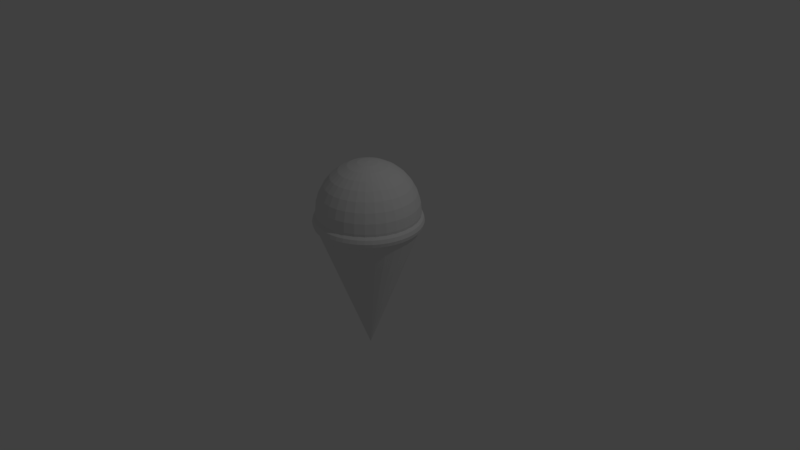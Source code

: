 # Source: Icecream.blend  (saved by Blender 2.79.0; exported with 4.5.12 LTS)
import bpy
from mathutils import Matrix  # noqa: F401  (used for matrix-valued properties, if any)

bpy.ops.wm.read_factory_settings(use_empty=True)
scene = bpy.context.scene
scene.name = 'Scene'

# ---- collections
col_collection_1 = bpy.data.collections.new('Collection 1'); scene.collection.children.link(col_collection_1)

# ---- world
world_world = bpy.data.worlds.new('World'); scene.world = world_world
world_world.color = (0.05088, 0.05088, 0.05088)
world_world.use_sun_shadow = False
world_world.sun_shadow_jitter_overblur = 0.0
world_world.cycles.sampling_method = 'MANUAL'

# ---- cameras
cam_camera = bpy.data.cameras.new('Camera')
cam_camera.clip_end = 100.0
cam_camera.lens = 35.0
cam_camera.sensor_width = 32.0
cam_camera.sensor_height = 18.0
cam_camera.ortho_scale = 7.314
cam_camera.dof.focus_distance = 0.0
cam_camera.dof.aperture_fstop = 128.0

# ---- lights
light_lamp = bpy.data.lights.new('Lamp', 'POINT')
light_lamp.transmission_factor = 0.0
light_lamp.cutoff_distance = 30.0
light_lamp.energy = 100.0
light_lamp.shadow_buffer_clip_start = 1.001
light_lamp.shadow_soft_size = 0.1
light_lamp.shadow_maximum_resolution = 0.006
light_lamp.use_absolute_resolution = True

# ---- meshes
me_cone_001 = bpy.data.meshes.new('Cone.001')
me_cone_001.from_pydata([(0.71, -2.291e-07, -0.5021), (0.6966, -2.366e-07, -0.5521), (0.66, -2.16e-07, -0.4155), (0.6966, -2.215e-07, -0.4521), (0.7039, -0.09267, -0.5021), (0.6906, -0.09093, -0.5521), (0.6544, -0.08615, -0.4155), (0.6906, -0.09093, -0.4521), (0.6858, -0.1838, -0.5021), (0.6729, -0.1803, -0.5521), (0.6375, -0.1708, -0.4155), (0.6729, -0.1803, -0.4521), (0.656, -0.2717, -0.5021), (0.6436, -0.2666, -0.5521), (0.6098, -0.2526, -0.4155), (0.6436, -0.2666, -0.4521), (0.6149, -0.355, -0.5021), (0.6033, -0.3483, -0.5521), (0.5716, -0.33, -0.4155), (0.6033, -0.3483, -0.4521), (0.5633, -0.4322, -0.5021), (0.5527, -0.4241, -0.5521), (0.5236, -0.4018, -0.4155), (0.5527, -0.4241, -0.4521), (0.502, -0.502, -0.5021), (0.4926, -0.4926, -0.5521), (0.4667, -0.4667, -0.4155), (0.4926, -0.4926, -0.4521), (0.4322, -0.5633, -0.5021), (0.4241, -0.5527, -0.5521), (0.4018, -0.5236, -0.4155), (0.4241, -0.5527, -0.4521), (0.355, -0.6149, -0.5021), (0.3483, -0.6033, -0.5521), (0.33, -0.5716, -0.4155), (0.3483, -0.6033, -0.4521), (0.2717, -0.656, -0.5021), (0.2666, -0.6436, -0.5521), (0.2526, -0.6098, -0.4155), (0.2666, -0.6436, -0.4521), (0.1838, -0.6858, -0.5021), (0.1803, -0.6729, -0.5521), (0.1708, -0.6375, -0.4155), (0.1803, -0.6729, -0.4521), (0.09267, -0.7039, -0.5021), (0.09092, -0.6906, -0.5521), (0.08615, -0.6544, -0.4155), (0.09092, -0.6906, -0.4521), (3.684e-08, -0.71, -0.5021), (3.583e-08, -0.6966, -0.5521), (3.306e-08, -0.66, -0.4155), (3.583e-08, -0.6966, -0.4521), (-0.09267, -0.7039, -0.5021), (-0.09093, -0.6906, -0.5521), (-0.08615, -0.6544, -0.4155), (-0.09093, -0.6906, -0.4521), (-0.1838, -0.6858, -0.5021), (-0.1803, -0.6729, -0.5521), (-0.1708, -0.6375, -0.4155), (-0.1803, -0.6729, -0.4521), (-0.2717, -0.656, -0.5021), (-0.2666, -0.6436, -0.5521), (-0.2526, -0.6098, -0.4155), (-0.2666, -0.6436, -0.4521), (-0.355, -0.6149, -0.5021), (-0.3483, -0.6033, -0.5521), (-0.33, -0.5716, -0.4155), (-0.3483, -0.6033, -0.4521), (-0.4322, -0.5633, -0.5021), (-0.4241, -0.5527, -0.5521), (-0.4018, -0.5236, -0.4155), (-0.4241, -0.5527, -0.4521), (-0.502, -0.502, -0.5021), (-0.4926, -0.4926, -0.5521), (-0.4667, -0.4667, -0.4155), (-0.4926, -0.4926, -0.4521), (-0.5633, -0.4322, -0.5021), (-0.5527, -0.4241, -0.5521), (-0.5236, -0.4018, -0.4155), (-0.5527, -0.4241, -0.4521), (-0.6149, -0.355, -0.5021), (-0.6033, -0.3483, -0.5521), (-0.5716, -0.33, -0.4155), (-0.6033, -0.3483, -0.4521), (-0.656, -0.2717, -0.5021), (-0.6436, -0.2666, -0.5521), (-0.6098, -0.2526, -0.4155), (-0.6436, -0.2666, -0.4521), (-0.6858, -0.1838, -0.5021), (-0.6729, -0.1803, -0.5521), (-0.6375, -0.1708, -0.4155), (-0.6729, -0.1803, -0.4521), (-0.7039, -0.09267, -0.5021), (-0.6906, -0.09093, -0.5521), (-0.6544, -0.08615, -0.4155), (-0.6906, -0.09093, -0.4521), (-0.71, -2.911e-07, -0.5021), (-0.6966, -2.975e-07, -0.5521), (-0.66, -2.737e-07, -0.4155), (-0.6966, -2.824e-07, -0.4521), (-0.7039, 0.09267, -0.5021), (-0.6906, 0.09092, -0.5521), (-0.6544, 0.08615, -0.4155), (-0.6906, 0.09092, -0.4521), (-0.6858, 0.1838, -0.5021), (-0.6729, 0.1803, -0.5521), (-0.6375, 0.1708, -0.4155), (-0.6729, 0.1803, -0.4521), (-0.656, 0.2717, -0.5021), (-0.6436, 0.2666, -0.5521), (-0.6098, 0.2526, -0.4155), (-0.6436, 0.2666, -0.4521), (-0.6149, 0.355, -0.5021), (-0.6033, 0.3483, -0.5521), (-0.5716, 0.33, -0.4155), (-0.6033, 0.3483, -0.4521), (-0.5633, 0.4322, -0.5021), (-0.5527, 0.4241, -0.5521), (-0.5236, 0.4018, -0.4155), (-0.5527, 0.4241, -0.4521), (-0.502, 0.502, -0.5021), (-0.4926, 0.4926, -0.5521), (-0.4667, 0.4667, -0.4155), (-0.4926, 0.4926, -0.4521), (-0.4322, 0.5633, -0.5021), (-0.4241, 0.5527, -0.5521), (-0.4018, 0.5236, -0.4155), (-0.4241, 0.5527, -0.4521), (-0.355, 0.6149, -0.5021), (-0.3483, 0.6033, -0.5521), (-0.33, 0.5716, -0.4155), (-0.3483, 0.6033, -0.4521), (-0.2717, 0.656, -0.5021), (-0.2666, 0.6436, -0.5521), (-0.2526, 0.6098, -0.4155), (-0.2666, 0.6436, -0.4521), (-0.1838, 0.6858, -0.5021), (-0.1803, 0.6729, -0.5521), (-0.1708, 0.6375, -0.4155), (-0.1803, 0.6729, -0.4521), (-0.09267, 0.7039, -0.5021), (-0.09093, 0.6906, -0.5521), (-0.08615, 0.6544, -0.4155), (-0.09093, 0.6906, -0.4521), (3.684e-08, 0.71, -0.5021), (3.583e-08, 0.6966, -0.5521), (3.306e-08, 0.66, -0.4155), (3.583e-08, 0.6966, -0.4521), (0.09267, 0.7039, -0.5021), (0.09092, 0.6906, -0.5521), (0.08615, 0.6544, -0.4155), (0.09092, 0.6906, -0.4521), (0.1838, 0.6858, -0.5021), (0.1803, 0.6729, -0.5521), (0.1708, 0.6375, -0.4155), (0.1803, 0.6729, -0.4521), (0.2717, 0.656, -0.5021), (0.2666, 0.6436, -0.5521), (0.2526, 0.6098, -0.4155), (0.2666, 0.6436, -0.4521), (0.355, 0.6149, -0.5021), (0.3483, 0.6033, -0.5521), (0.33, 0.5716, -0.4155), (0.3483, 0.6033, -0.4521), (0.4322, 0.5633, -0.5021), (0.4241, 0.5527, -0.5521), (0.4018, 0.5236, -0.4155), (0.4241, 0.5527, -0.4521), (0.502, 0.502, -0.5021), (0.4926, 0.4926, -0.5521), (0.4667, 0.4667, -0.4155), (0.4926, 0.4926, -0.4521), (0.5633, 0.4322, -0.5021), (0.5527, 0.4241, -0.5521), (0.5236, 0.4018, -0.4155), (0.5527, 0.4241, -0.4521), (0.6149, 0.355, -0.5021), (0.6033, 0.3483, -0.5521), (0.5716, 0.33, -0.4155), (0.6033, 0.3483, -0.4521), (0.656, 0.2717, -0.5021), (0.6436, 0.2666, -0.5521), (0.6098, 0.2526, -0.4155), (0.6436, 0.2666, -0.4521), (0.6858, 0.1838, -0.5021), (0.6729, 0.1803, -0.5521), (0.6375, 0.1708, -0.4155), (0.6729, 0.1803, -0.4521), (0.7039, 0.09267, -0.5021), (0.6906, 0.09092, -0.5521), (0.6544, 0.08615, -0.4155), (0.6906, 0.09092, -0.4521), (-1.677e-08, -0.1307, -1.274), (-1.677e-08, -0.2564, -1.236), (-1.677e-08, -0.3722, -1.174), (-1.677e-08, -0.4738, -1.091), (-1.677e-08, -0.5571, -0.9891), (-1.677e-08, -0.619, -0.8732), (-1.677e-08, -0.6571, -0.7476), (-1.677e-08, -0.67, -0.6169), (0.0255, -0.1282, -1.274), (0.05002, -0.2515, -1.236), (0.07262, -0.3651, -1.174), (0.09243, -0.4647, -1.091), (0.1087, -0.5464, -0.9891), (0.1208, -0.6071, -0.8732), (0.1282, -0.6445, -0.7476), (0.1307, -0.6571, -0.6169), (0.05002, -0.1208, -1.274), (0.09812, -0.2369, -1.236), (0.1424, -0.3439, -1.174), (0.1813, -0.4377, -1.091), (0.2132, -0.5147, -0.9891), (0.2369, -0.5719, -0.8732), (0.2515, -0.6071, -0.7476), (0.2564, -0.619, -0.6169), (0.07262, -0.1087, -1.274), (0.1424, -0.2132, -1.236), (0.2068, -0.3095, -1.174), (0.2632, -0.3939, -1.091), (0.3095, -0.4632, -0.9891), (0.3439, -0.5147, -0.8732), (0.3651, -0.5464, -0.7476), (0.3722, -0.5571, -0.6169), (0.09243, -0.09243, -1.274), (0.1813, -0.1813, -1.236), (0.2632, -0.2632, -1.174), (0.335, -0.335, -1.091), (0.3939, -0.3939, -0.9891), (0.4377, -0.4377, -0.8732), (0.4647, -0.4647, -0.7476), (0.4738, -0.4738, -0.6169), (0.1087, -0.07262, -1.274), (0.2132, -0.1424, -1.236), (0.3095, -0.2068, -1.174), (0.3939, -0.2632, -1.091), (0.4632, -0.3095, -0.9891), (0.5147, -0.3439, -0.8732), (0.5464, -0.3651, -0.7476), (0.5571, -0.3722, -0.6169), (0.1208, -0.05002, -1.274), (0.2369, -0.09812, -1.236), (0.3439, -0.1424, -1.174), (0.4377, -0.1813, -1.091), (0.5147, -0.2132, -0.9891), (0.5719, -0.2369, -0.8732), (0.6071, -0.2515, -0.7476), (0.619, -0.2564, -0.6169), (0.1282, -0.0255, -1.274), (0.2515, -0.05002, -1.236), (0.3651, -0.07262, -1.174), (0.4647, -0.09243, -1.091), (0.5464, -0.1087, -0.9891), (0.6071, -0.1208, -0.8732), (0.6445, -0.1282, -0.7476), (0.6571, -0.1307, -0.6169), (0.1307, -1.268e-07, -1.274), (0.2564, -1.26e-07, -1.236), (0.3722, -1.217e-07, -1.174), (0.4738, -1.041e-07, -1.091), (0.5571, -7.877e-08, -0.9891), (0.619, -1.012e-07, -0.8732), (0.6571, -2.369e-09, -0.7476), (0.67, 7.384e-09, -0.6169), (0.1282, 0.0255, -1.274), (0.2515, 0.05002, -1.236), (0.3651, 0.07262, -1.174), (0.4647, 0.09243, -1.091), (0.5464, 0.1087, -0.9891), (0.6071, 0.1208, -0.8732), (0.6445, 0.1282, -0.7476), (0.6571, 0.1307, -0.6169), (0.1208, 0.05002, -1.274), (0.2369, 0.09812, -1.236), (0.3439, 0.1424, -1.174), (0.4377, 0.1813, -1.091), (0.5147, 0.2132, -0.9891), (0.5719, 0.2369, -0.8732), (0.6071, 0.2515, -0.7476), (0.619, 0.2564, -0.6169), (0.1087, 0.07262, -1.274), (0.2132, 0.1424, -1.236), (0.3095, 0.2068, -1.174), (0.3939, 0.2632, -1.091), (0.4632, 0.3095, -0.9891), (0.5147, 0.3439, -0.8732), (0.5464, 0.3651, -0.7476), (0.5571, 0.3722, -0.6169), (0.09243, 0.09243, -1.274), (0.1813, 0.1813, -1.236), (0.2632, 0.2632, -1.174), (0.335, 0.335, -1.091), (0.3939, 0.3939, -0.9891), (0.4377, 0.4377, -0.8732), (0.4647, 0.4647, -0.7476), (0.4738, 0.4738, -0.6169), (0.07262, 0.1087, -1.274), (0.1424, 0.2132, -1.236), (0.2068, 0.3095, -1.174), (0.2632, 0.3939, -1.091), (0.3095, 0.4632, -0.9891), (0.3439, 0.5147, -0.8732), (0.3651, 0.5464, -0.7476), (0.3722, 0.5571, -0.6169), (0.05002, 0.1208, -1.274), (0.09812, 0.2369, -1.236), (0.1424, 0.3439, -1.174), (0.1813, 0.4377, -1.091), (0.2132, 0.5147, -0.9891), (0.2369, 0.5719, -0.8732), (0.2515, 0.6071, -0.7476), (0.2564, 0.619, -0.6169), (0.0255, 0.1282, -1.274), (0.05002, 0.2515, -1.236), (0.07262, 0.3651, -1.174), (0.09243, 0.4647, -1.091), (0.1087, 0.5464, -0.9891), (0.1208, 0.6071, -0.8732), (0.1282, 0.6445, -0.7476), (0.1307, 0.6571, -0.6169), (-2.16e-08, 0.1307, -1.274), (1.085e-08, 0.2564, -1.236), (8.651e-10, 0.3722, -1.174), (-3.408e-08, 0.4738, -1.091), (-7.401e-08, 0.5571, -0.9891), (2.582e-08, 0.619, -0.8732), (-7.401e-08, 0.6571, -0.7476), (-8.4e-08, 0.67, -0.6169), (-0.0255, 0.1282, -1.274), (-0.05002, 0.2515, -1.236), (-0.07262, 0.3651, -1.174), (-0.09243, 0.4647, -1.091), (-0.1087, 0.5464, -0.9891), (-0.1208, 0.6071, -0.8732), (-0.1282, 0.6445, -0.7476), (-0.1307, 0.6571, -0.6169), (-0.05002, 0.1208, -1.274), (-0.09812, 0.2369, -1.236), (-0.1424, 0.3439, -1.174), (-0.1813, 0.4377, -1.091), (-0.2132, 0.5147, -0.9891), (-0.2369, 0.5719, -0.8732), (-0.2515, 0.6071, -0.7476), (-0.2564, 0.619, -0.6169), (-0.07262, 0.1087, -1.274), (-0.1424, 0.2132, -1.236), (-0.2068, 0.3095, -1.174), (-0.2632, 0.3939, -1.091), (-0.3095, 0.4632, -0.9891), (-0.3439, 0.5147, -0.8732), (-0.3651, 0.5464, -0.7476), (-0.3722, 0.5571, -0.6169), (-1.711e-07, 2.511e-08, -1.287), (-0.09243, 0.09243, -1.274), (-0.1813, 0.1813, -1.236), (-0.2632, 0.2632, -1.174), (-0.335, 0.335, -1.091), (-0.3939, 0.3939, -0.9891), (-0.4377, 0.4377, -0.8732), (-0.4647, 0.4647, -0.7476), (-0.4738, 0.4738, -0.6169), (-0.1087, 0.07262, -1.274), (-0.2132, 0.1424, -1.236), (-0.3095, 0.2068, -1.174), (-0.3939, 0.2632, -1.091), (-0.4632, 0.3095, -0.9891), (-0.5147, 0.3439, -0.8732), (-0.5464, 0.3651, -0.7476), (-0.5571, 0.3722, -0.6169), (-0.1208, 0.05002, -1.274), (-0.2369, 0.09812, -1.236), (-0.3439, 0.1424, -1.174), (-0.4377, 0.1813, -1.091), (-0.5147, 0.2132, -0.9891), (-0.5719, 0.2369, -0.8732), (-0.6071, 0.2515, -0.7476), (-0.619, 0.2564, -0.6169), (-0.1282, 0.0255, -1.274), (-0.2515, 0.05002, -1.236), (-0.3651, 0.07262, -1.174), (-0.4647, 0.09243, -1.091), (-0.5464, 0.1087, -0.9891), (-0.6071, 0.1208, -0.8732), (-0.6445, 0.1282, -0.7476), (-0.6571, 0.1307, -0.6169), (-0.1307, -1.368e-07, -1.274), (-0.2564, -1.51e-07, -1.236), (-0.3722, -1.416e-07, -1.174), (-0.4738, -1.939e-07, -1.091), (-0.5571, -2.086e-07, -0.9891), (-0.619, -7.127e-08, -0.8732), (-0.6571, -2.02e-07, -0.7476), (-0.67, -1.524e-07, -0.6169), (-0.1282, -0.0255, -1.274), (-0.2515, -0.05002, -1.236), (-0.3651, -0.07262, -1.174), (-0.4647, -0.09243, -1.091), (-0.5464, -0.1087, -0.9891), (-0.6071, -0.1208, -0.8732), (-0.6445, -0.1282, -0.7476), (-0.6571, -0.1307, -0.6169), (-0.1208, -0.05002, -1.274), (-0.2369, -0.09812, -1.236), (-0.3439, -0.1424, -1.174), (-0.4377, -0.1813, -1.091), (-0.5147, -0.2132, -0.9891), (-0.5719, -0.2369, -0.8732), (-0.6071, -0.2515, -0.7476), (-0.619, -0.2564, -0.6169), (-0.1087, -0.07262, -1.274), (-0.2132, -0.1424, -1.236), (-0.3095, -0.2068, -1.174), (-0.3939, -0.2632, -1.091), (-0.4632, -0.3095, -0.9891), (-0.5147, -0.3439, -0.8732), (-0.5464, -0.3651, -0.7476), (-0.5571, -0.3722, -0.6169), (-0.09243, -0.09243, -1.274), (-0.1813, -0.1813, -1.236), (-0.2632, -0.2632, -1.174), (-0.335, -0.335, -1.091), (-0.3939, -0.3939, -0.9891), (-0.4377, -0.4377, -0.8732), (-0.4647, -0.4647, -0.7476), (-0.4738, -0.4738, -0.6169), (-0.07262, -0.1087, -1.274), (-0.1424, -0.2132, -1.236), (-0.2068, -0.3095, -1.174), (-0.2632, -0.3939, -1.091), (-0.3095, -0.4632, -0.9891), (-0.3439, -0.5147, -0.8732), (-0.3651, -0.5464, -0.7476), (-0.3722, -0.5571, -0.6169), (-0.05002, -0.1208, -1.274), (-0.09812, -0.2369, -1.236), (-0.1424, -0.3439, -1.174), (-0.1813, -0.4377, -1.091), (-0.2132, -0.5147, -0.9891), (-0.2369, -0.5719, -0.8732), (-0.2515, -0.6071, -0.7476), (-0.2564, -0.619, -0.6169), (-0.0255, -0.1282, -1.274), (-0.05002, -0.2515, -1.236), (-0.07262, -0.3651, -1.174), (-0.09243, -0.4647, -1.091), (-0.1087, -0.5464, -0.9891), (-0.1208, -0.6071, -0.8732), (-0.1282, -0.6445, -0.7476), (-0.1307, -0.6571, -0.6169), (-1.677e-08, -1.024e-07, 1.337), (0.6493, -0.08549, -0.4141), (0.6455, -0.1284, -0.4154), (0.6326, -0.1695, -0.4141), (0.6583, -0.08667, -0.5847), (0.6536, -0.13, -0.5808), (0.6413, -0.1718, -0.5847), (0.608, -0.2518, -0.415), (0.6158, -0.2551, -0.5821), (0.5672, -0.3275, -0.4141), (0.575, -0.332, -0.5847), (0.5473, -0.3657, -0.4154), (0.5196, -0.3987, -0.4141), (0.5541, -0.3703, -0.5808), (0.5268, -0.4042, -0.5847), (0.4653, -0.4653, -0.415), (0.3987, -0.5196, -0.4141), (0.4713, -0.4713, -0.5821), (0.4042, -0.5268, -0.5847), (0.332, -0.575, -0.5847), (0.3703, -0.5541, -0.5808), (0.3275, -0.5672, -0.4141), (0.3657, -0.5473, -0.4154), (0.2518, -0.608, -0.415), (0.2551, -0.6158, -0.5821), (0.1695, -0.6326, -0.4141), (0.1718, -0.6413, -0.5847), (0.1284, -0.6455, -0.4154), (0.13, -0.6536, -0.5808), (0.08667, -0.6583, -0.5847), (0.08549, -0.6493, -0.4141), (3.356e-08, -0.6666, -0.5821), (3.292e-08, -0.658, -0.415), (-0.08667, -0.6583, -0.5847), (-0.08549, -0.6493, -0.4141), (-0.1284, -0.6455, -0.4154), (-0.1695, -0.6326, -0.4141), (-0.13, -0.6536, -0.5808), (-0.1718, -0.6413, -0.5847), (-0.2518, -0.608, -0.415), (-0.3987, -0.5196, -0.4141), (-0.332, -0.575, -0.5847), (-0.3703, -0.5541, -0.5808), (-0.4042, -0.5268, -0.5847), (-0.3275, -0.5672, -0.4141), (-0.3657, -0.5473, -0.4154), (-0.2551, -0.6158, -0.5821), (-0.5196, -0.3987, -0.4141), (-0.5268, -0.4042, -0.5847), (-0.4653, -0.4653, -0.415), (-0.4713, -0.4713, -0.5821), (-0.6493, -0.08549, -0.4141), (-0.6326, -0.1695, -0.4141), (-0.6455, -0.1284, -0.4154), (-0.6536, -0.13, -0.5808), (-0.6583, -0.08667, -0.5847), (-0.6413, -0.1718, -0.5847), (-0.608, -0.2518, -0.415), (-0.6158, -0.2551, -0.5821), (-0.5672, -0.3275, -0.4141), (-0.575, -0.332, -0.5847), (-0.5473, -0.3657, -0.4154), (-0.5541, -0.3703, -0.5808), (0.6583, 0.08667, -0.5847), (0.6666, -2.412e-07, -0.5821), (0.6413, 0.1718, -0.5847), (0.6536, 0.13, -0.5808), (0.6158, 0.2551, -0.5821), (0.608, 0.2518, -0.415), (0.6493, 0.08549, -0.4141), (0.6455, 0.1284, -0.4154), (0.6326, 0.1695, -0.4141), (0.658, -2.159e-07, -0.415), (0.5672, 0.3275, -0.4141), (-0.5672, 0.3275, -0.4141), (-0.608, 0.2518, -0.415), (-0.6326, 0.1695, -0.4141), (-0.6158, 0.2551, -0.5821), (-0.6413, 0.1718, -0.5847), (-0.6455, 0.1284, -0.4154), (-0.6493, 0.08549, -0.4141), (-0.6583, 0.08667, -0.5847), (-0.6536, 0.13, -0.5808), (-0.6666, -2.994e-07, -0.5821), (-0.658, -2.734e-07, -0.415), (0.575, 0.332, -0.5847), (0.5541, 0.3703, -0.5808), (0.5473, 0.3657, -0.4154), (0.5196, 0.3987, -0.4141), (-0.5196, 0.3987, -0.4141), (-0.5473, 0.3657, -0.4154), (-0.575, 0.332, -0.5847), (0.5268, 0.4042, -0.5847), (0.4653, 0.4653, -0.415), (-0.4653, 0.4653, -0.415), (-0.5268, 0.4042, -0.5847), (-0.5541, 0.3703, -0.5808), (0.4713, 0.4713, -0.5821), (0.3987, 0.5196, -0.4141), (-0.3987, 0.5196, -0.4141), (-0.4713, 0.4713, -0.5821), (0.4042, 0.5268, -0.5847), (0.3703, 0.5541, -0.5808), (0.3275, 0.5672, -0.4141), (0.3657, 0.5473, -0.4154), (-0.3657, 0.5473, -0.4154), (-0.3275, 0.5672, -0.4141), (-0.4042, 0.5268, -0.5847), (-0.3703, 0.5541, -0.5808), (0.332, 0.575, -0.5847), (0.2518, 0.608, -0.415), (0.2551, 0.6158, -0.5821), (0.1695, 0.6326, -0.4141), (-0.1284, 0.6455, -0.4154), (-0.08549, 0.6493, -0.4141), (-0.1695, 0.6326, -0.4141), (-0.2518, 0.608, -0.415), (-0.2551, 0.6158, -0.5821), (-0.332, 0.575, -0.5847), (0.1718, 0.6413, -0.5847), (0.1284, 0.6455, -0.4154), (0.08549, 0.6493, -0.4141), (0.08667, 0.6583, -0.5847), (0.13, 0.6536, -0.5808), (3.356e-08, 0.6666, -0.5821), (3.292e-08, 0.658, -0.415), (-0.08667, 0.6583, -0.5847), (-0.13, 0.6536, -0.5808), (-0.1718, 0.6413, -0.5847)], [], [(0, 4, 5, 1), (1, 5, 453, 513), (2, 6, 7, 3), (3, 7, 4, 0), (4, 8, 9, 5), (5, 9, 455, 454, 453), (6, 10, 11, 7), (7, 11, 8, 4), (8, 12, 13, 9), (9, 13, 457, 455), (10, 14, 15, 11), (11, 15, 12, 8), (12, 16, 17, 13), (13, 17, 459, 457), (14, 18, 19, 15), (15, 19, 16, 12), (16, 20, 21, 17), (17, 21, 463, 462, 459), (18, 22, 23, 19), (19, 23, 20, 16), (20, 24, 25, 21), (21, 25, 466, 463), (22, 26, 27, 23), (23, 27, 24, 20), (24, 28, 29, 25), (25, 29, 467, 466), (26, 30, 31, 27), (27, 31, 28, 24), (28, 32, 33, 29), (29, 33, 468, 469, 467), (30, 34, 35, 31), (31, 35, 32, 28), (32, 36, 37, 33), (33, 37, 473, 468), (34, 38, 39, 35), (35, 39, 36, 32), (36, 40, 41, 37), (37, 41, 475, 473), (38, 42, 43, 39), (39, 43, 40, 36), (40, 44, 45, 41), (41, 45, 478, 477, 475), (42, 46, 47, 43), (43, 47, 44, 40), (44, 48, 49, 45), (45, 49, 480, 478), (46, 50, 51, 47), (47, 51, 48, 44), (48, 52, 53, 49), (49, 53, 482, 480), (50, 54, 55, 51), (51, 55, 52, 48), (52, 56, 57, 53), (53, 57, 487, 486, 482), (54, 58, 59, 55), (55, 59, 56, 52), (56, 60, 61, 57), (57, 61, 495, 487), (58, 62, 63, 59), (59, 63, 60, 56), (60, 64, 65, 61), (61, 65, 490, 495), (62, 66, 67, 63), (63, 67, 64, 60), (64, 68, 69, 65), (65, 69, 492, 491, 490), (66, 70, 71, 67), (67, 71, 68, 64), (68, 72, 73, 69), (69, 73, 499, 492), (70, 74, 75, 71), (71, 75, 72, 68), (72, 76, 77, 73), (73, 77, 497, 499), (74, 78, 79, 75), (75, 79, 76, 72), (76, 80, 81, 77), (77, 81, 509, 511, 497), (78, 82, 83, 79), (79, 83, 80, 76), (80, 84, 85, 81), (81, 85, 507, 509), (82, 86, 87, 83), (83, 87, 84, 80), (84, 88, 89, 85), (85, 89, 505, 507), (86, 90, 91, 87), (87, 91, 88, 84), (88, 92, 93, 89), (89, 93, 504, 503, 505), (90, 94, 95, 91), (91, 95, 92, 88), (92, 96, 97, 93), (93, 97, 532, 504), (94, 98, 99, 95), (95, 99, 96, 92), (96, 100, 101, 97), (97, 101, 530, 532), (98, 102, 103, 99), (99, 103, 100, 96), (100, 104, 105, 101), (101, 105, 527, 531, 530), (102, 106, 107, 103), (103, 107, 104, 100), (104, 108, 109, 105), (105, 109, 526, 527), (106, 110, 111, 107), (107, 111, 108, 104), (108, 112, 113, 109), (109, 113, 540, 526), (110, 114, 115, 111), (111, 115, 112, 108), (112, 116, 117, 113), (113, 117, 544, 545, 540), (114, 118, 119, 115), (115, 119, 116, 112), (116, 120, 121, 117), (117, 121, 549, 544), (118, 122, 123, 119), (119, 123, 120, 116), (120, 124, 125, 121), (121, 125, 556, 549), (122, 126, 127, 123), (123, 127, 124, 120), (124, 128, 129, 125), (125, 129, 567, 557, 556), (126, 130, 131, 127), (127, 131, 128, 124), (128, 132, 133, 129), (129, 133, 566, 567), (130, 134, 135, 131), (131, 135, 132, 128), (132, 136, 137, 133), (133, 137, 577, 566), (134, 138, 139, 135), (135, 139, 136, 132), (136, 140, 141, 137), (137, 141, 575, 576, 577), (138, 142, 143, 139), (139, 143, 140, 136), (140, 144, 145, 141), (141, 145, 573, 575), (142, 146, 147, 143), (143, 147, 144, 140), (144, 148, 149, 145), (145, 149, 571, 573), (146, 150, 151, 147), (147, 151, 148, 144), (148, 152, 153, 149), (149, 153, 568, 572, 571), (150, 154, 155, 151), (151, 155, 152, 148), (152, 156, 157, 153), (153, 157, 560, 568), (154, 158, 159, 155), (155, 159, 156, 152), (156, 160, 161, 157), (157, 161, 558, 560), (158, 162, 163, 159), (159, 163, 160, 156), (160, 164, 165, 161), (161, 165, 550, 551, 558), (162, 166, 167, 163), (163, 167, 164, 160), (164, 168, 169, 165), (165, 169, 546, 550), (166, 170, 171, 167), (167, 171, 168, 164), (168, 172, 173, 169), (169, 173, 541, 546), (170, 174, 175, 171), (171, 175, 172, 168), (172, 176, 177, 173), (173, 177, 534, 535, 541), (174, 178, 179, 175), (175, 179, 176, 172), (176, 180, 181, 177), (177, 181, 516, 534), (178, 182, 183, 179), (179, 183, 180, 176), (180, 184, 185, 181), (181, 185, 514, 516), (182, 186, 187, 183), (183, 187, 184, 180), (184, 188, 189, 185), (185, 189, 512, 515, 514), (186, 190, 191, 187), (187, 191, 188, 184), (188, 0, 1, 189), (189, 1, 513, 512), (190, 2, 3, 191), (191, 3, 0, 188), (198, 197, 205, 206), (199, 198, 206, 207), (192, 352, 200), (193, 192, 200, 201), (194, 193, 201, 202), (195, 194, 202, 203), (196, 195, 203, 204), (197, 196, 204, 205), (204, 203, 211, 212), (205, 204, 212, 213), (206, 205, 213, 214), (207, 206, 214, 215), (200, 352, 208), (201, 200, 208, 209), (202, 201, 209, 210), (203, 202, 210, 211), (209, 208, 216, 217), (210, 209, 217, 218), (211, 210, 218, 219), (212, 211, 219, 220), (213, 212, 220, 221), (214, 213, 221, 222), (215, 214, 222, 223), (208, 352, 216), (221, 220, 228, 229), (222, 221, 229, 230), (223, 222, 230, 231), (216, 352, 224), (217, 216, 224, 225), (218, 217, 225, 226), (219, 218, 226, 227), (220, 219, 227, 228), (226, 225, 233, 234), (227, 226, 234, 235), (228, 227, 235, 236), (229, 228, 236, 237), (230, 229, 237, 238), (231, 230, 238, 239), (224, 352, 232), (225, 224, 232, 233), (238, 237, 245, 246), (239, 238, 246, 247), (232, 352, 240), (233, 232, 240, 241), (234, 233, 241, 242), (235, 234, 242, 243), (236, 235, 243, 244), (237, 236, 244, 245), (242, 241, 249, 250), (243, 242, 250, 251), (244, 243, 251, 252), (245, 244, 252, 253), (246, 245, 253, 254), (247, 246, 254, 255), (240, 352, 248), (241, 240, 248, 249), (254, 253, 261, 262), (255, 254, 262, 263), (248, 352, 256), (249, 248, 256, 257), (250, 249, 257, 258), (251, 250, 258, 259), (252, 251, 259, 260), (253, 252, 260, 261), (259, 258, 266, 267), (260, 259, 267, 268), (261, 260, 268, 269), (262, 261, 269, 270), (263, 262, 270, 271), (256, 352, 264), (257, 256, 264, 265), (258, 257, 265, 266), (271, 270, 278, 279), (264, 352, 272), (265, 264, 272, 273), (266, 265, 273, 274), (267, 266, 274, 275), (268, 267, 275, 276), (269, 268, 276, 277), (270, 269, 277, 278), (275, 274, 282, 283), (276, 275, 283, 284), (277, 276, 284, 285), (278, 277, 285, 286), (279, 278, 286, 287), (272, 352, 280), (273, 272, 280, 281), (274, 273, 281, 282), (287, 286, 294, 295), (280, 352, 288), (281, 280, 288, 289), (282, 281, 289, 290), (283, 282, 290, 291), (284, 283, 291, 292), (285, 284, 292, 293), (286, 285, 293, 294), (292, 291, 299, 300), (293, 292, 300, 301), (294, 293, 301, 302), (295, 294, 302, 303), (288, 352, 296), (289, 288, 296, 297), (290, 289, 297, 298), (291, 290, 298, 299), (297, 296, 304, 305), (298, 297, 305, 306), (299, 298, 306, 307), (300, 299, 307, 308), (301, 300, 308, 309), (302, 301, 309, 310), (303, 302, 310, 311), (296, 352, 304), (309, 308, 316, 317), (310, 309, 317, 318), (311, 310, 318, 319), (304, 352, 312), (305, 304, 312, 313), (306, 305, 313, 314), (307, 306, 314, 315), (308, 307, 315, 316), (313, 312, 320, 321), (314, 313, 321, 322), (315, 314, 322, 323), (316, 315, 323, 324), (317, 316, 324, 325), (318, 317, 325, 326), (319, 318, 326, 327), (312, 352, 320), (325, 324, 332, 333), (326, 325, 333, 334), (327, 326, 334, 335), (320, 352, 328), (321, 320, 328, 329), (322, 321, 329, 330), (323, 322, 330, 331), (324, 323, 331, 332), (330, 329, 337, 338), (331, 330, 338, 339), (332, 331, 339, 340), (333, 332, 340, 341), (334, 333, 341, 342), (335, 334, 342, 343), (328, 352, 336), (329, 328, 336, 337), (342, 341, 349, 350), (343, 342, 350, 351), (336, 352, 344), (337, 336, 344, 345), (338, 337, 345, 346), (339, 338, 346, 347), (340, 339, 347, 348), (341, 340, 348, 349), (346, 345, 354, 355), (347, 346, 355, 356), (348, 347, 356, 357), (349, 348, 357, 358), (350, 349, 358, 359), (351, 350, 359, 360), (344, 352, 353), (345, 344, 353, 354), (359, 358, 366, 367), (360, 359, 367, 368), (353, 352, 361), (354, 353, 361, 362), (355, 354, 362, 363), (356, 355, 363, 364), (357, 356, 364, 365), (358, 357, 365, 366), (364, 363, 371, 372), (365, 364, 372, 373), (366, 365, 373, 374), (367, 366, 374, 375), (368, 367, 375, 376), (361, 352, 369), (362, 361, 369, 370), (363, 362, 370, 371), (376, 375, 383, 384), (369, 352, 377), (370, 369, 377, 378), (371, 370, 378, 379), (372, 371, 379, 380), (373, 372, 380, 381), (374, 373, 381, 382), (375, 374, 382, 383), (381, 380, 388, 389), (382, 381, 389, 390), (383, 382, 390, 391), (384, 383, 391, 392), (377, 352, 385), (378, 377, 385, 386), (379, 378, 386, 387), (380, 379, 387, 388), (385, 352, 393), (386, 385, 393, 394), (387, 386, 394, 395), (388, 387, 395, 396), (389, 388, 396, 397), (390, 389, 397, 398), (391, 390, 398, 399), (392, 391, 399, 400), (397, 396, 404, 405), (398, 397, 405, 406), (399, 398, 406, 407), (400, 399, 407, 408), (393, 352, 401), (394, 393, 401, 402), (395, 394, 402, 403), (396, 395, 403, 404), (402, 401, 409, 410), (403, 402, 410, 411), (404, 403, 411, 412), (405, 404, 412, 413), (406, 405, 413, 414), (407, 406, 414, 415), (408, 407, 415, 416), (401, 352, 409), (414, 413, 421, 422), (415, 414, 422, 423), (416, 415, 423, 424), (409, 352, 417), (410, 409, 417, 418), (411, 410, 418, 419), (412, 411, 419, 420), (413, 412, 420, 421), (418, 417, 425, 426), (419, 418, 426, 427), (420, 419, 427, 428), (421, 420, 428, 429), (422, 421, 429, 430), (423, 422, 430, 431), (424, 423, 431, 432), (417, 352, 425), (430, 429, 437, 438), (431, 430, 438, 439), (432, 431, 439, 440), (425, 352, 433), (426, 425, 433, 434), (427, 426, 434, 435), (428, 427, 435, 436), (429, 428, 436, 437), (435, 434, 442, 443), (436, 435, 443, 444), (437, 436, 444, 445), (438, 437, 445, 446), (439, 438, 446, 447), (440, 439, 447, 448), (433, 352, 441), (434, 433, 441, 442), (447, 446, 197, 198), (448, 447, 198, 199), (441, 352, 192), (442, 441, 192, 193), (443, 442, 193, 194), (444, 443, 194, 195), (445, 444, 195, 196), (446, 445, 196, 197), (574, 570, 150, 146), (547, 542, 170, 166), (472, 474, 42, 38), (488, 493, 66, 62), (524, 523, 114, 110), (518, 521, 2, 190), (477, 478, 480, 199, 207), (572, 568, 560, 311, 319), (576, 575, 573, 327, 335), (506, 501, 90, 86), (535, 534, 516, 279, 287), (461, 464, 26, 22), (510, 496, 498, 449), (573, 571, 572, 319, 327), (522, 517, 182, 178), (565, 564, 138, 134), (551, 550, 546, 295, 303), (533, 529, 102, 98), (469, 468, 473, 215, 223), (508, 506, 86, 82), (450, 451, 452, 10, 6), (481, 479, 476, 449), (542, 547, 553, 449), (457, 459, 462, 239, 247), (543, 548, 126, 122), (507, 505, 503, 400, 408), (493, 494, 489, 70, 66), (483, 484, 485, 58, 54), (466, 467, 469, 223, 231), (506, 508, 510, 449), (498, 496, 78, 74), (560, 558, 551, 303, 311), (538, 543, 122, 118), (533, 500, 502, 449), (495, 490, 491, 432, 440), (565, 555, 554, 449), (474, 476, 479, 46, 42), (525, 524, 110, 106), (569, 570, 574, 449), (498, 489, 494, 449), (545, 544, 549, 360, 368), (539, 523, 524, 449), (499, 497, 511, 416, 424), (456, 452, 451, 449), (519, 520, 517, 449), (557, 567, 566, 343, 351), (521, 518, 519, 449), (559, 552, 162, 158), (513, 453, 454, 255, 263), (553, 552, 559, 449), (488, 485, 484, 449), (465, 471, 470, 34, 30), (454, 455, 457, 247, 255), (531, 527, 526, 376, 384), (451, 450, 521, 449), (546, 541, 535, 287, 295), (529, 528, 525, 106, 102), (511, 509, 507, 408, 416), (458, 460, 461, 22, 18), (555, 565, 134, 130), (564, 562, 563, 142, 138), (559, 561, 569, 449), (562, 564, 565, 449), (548, 554, 555, 130, 126), (464, 461, 460, 449), (502, 501, 506, 449), (516, 514, 515, 271, 279), (464, 465, 30, 26), (456, 458, 18, 14), (494, 493, 488, 449), (500, 533, 98, 94), (452, 456, 14, 10), (536, 537, 542, 449), (537, 536, 522, 178, 174), (472, 470, 471, 449), (476, 474, 472, 449), (554, 548, 543, 449), (543, 538, 539, 449), (481, 483, 54, 50), (563, 574, 146, 142), (523, 539, 538, 118, 114), (473, 475, 477, 207, 215), (460, 458, 456, 449), (528, 529, 533, 449), (496, 510, 508, 82, 78), (566, 577, 576, 335, 343), (479, 481, 50, 46), (532, 530, 531, 384, 392), (489, 498, 74, 70), (517, 522, 536, 449), (561, 559, 158, 154), (524, 525, 528, 449), (515, 512, 513, 263, 271), (521, 450, 6, 2), (485, 488, 62, 58), (503, 504, 532, 392, 400), (491, 492, 499, 424, 432), (574, 563, 562, 449), (552, 553, 547, 166, 162), (470, 472, 38, 34), (484, 483, 481, 449), (570, 569, 561, 154, 150), (549, 556, 557, 351, 360), (480, 482, 486, 448, 199), (517, 520, 186, 182), (520, 519, 518, 190, 186), (486, 487, 495, 440, 448), (542, 537, 174, 170), (501, 502, 500, 94, 90), (462, 463, 466, 231, 239), (526, 540, 545, 368, 376), (471, 465, 464, 449)])
me_cone_001.use_remesh_preserve_volume = False
me_cone_001.use_remesh_preserve_attributes = False
me_cone_001.use_mirror_vertex_groups = False
me_cone_001.update()

# ---- objects
ob_cone = bpy.data.objects.new('Cone', me_cone_001)
ob_lamp = bpy.data.objects.new('Lamp', light_lamp)
ob_camera = bpy.data.objects.new('Camera', cam_camera)

# ---- transforms, parenting, visibility, modifiers, constraints
ob_cone.location = (1.677e-08, -1.533e-07, -0.003245)
ob_cone.rotation_euler = (-3.142, -0.0, 0.0)
ob_cone.lineart.crease_threshold = 0.0
ob_lamp.location = (4.076, 1.005, 5.904)
ob_lamp.rotation_euler = (0.6503, 0.05522, 1.866)
ob_lamp.lock_rotations_4d = False
ob_lamp.empty_display_type = 'ARROWS'
ob_lamp.color = (0.0, 0.0, 0.0, 0.0)
ob_lamp.lineart.crease_threshold = 0.0
ob_camera.location = (7.481, -6.508, 5.344)
ob_camera.rotation_euler = (1.109, 0.0, 0.8149)
ob_camera.lock_rotations_4d = False
ob_camera.empty_display_type = 'ARROWS'
ob_camera.color = (0.0, 0.0, 0.0, 0.0)
ob_camera.display_type = 'WIRE'
ob_camera.lineart.crease_threshold = 0.0

# ---- collection membership
col_collection_1.objects.link(ob_cone)
col_collection_1.objects.link(ob_lamp)
col_collection_1.objects.link(ob_camera)

# ---- scene / render settings (as saved in the file)
scene.camera = ob_camera
scene.frame_start = 1; scene.frame_end = 250; scene.frame_set(1)
scene.render.engine = 'BLENDER_EEVEE_NEXT'
scene.render.resolution_percentage = 50
scene.render.dither_intensity = 0.0
scene.cycles.use_denoising = False
scene.cycles.samples = 128
scene.cycles.sampling_pattern = 'TABULATED_SOBOL'
scene.cycles.use_adaptive_sampling = False
scene.cycles.use_light_tree = False
scene.cycles.blur_glossy = 0.0
scene.cycles.sample_clamp_indirect = 0.0
scene.view_settings.view_transform = 'Standard'
bpy.context.view_layer.update()
